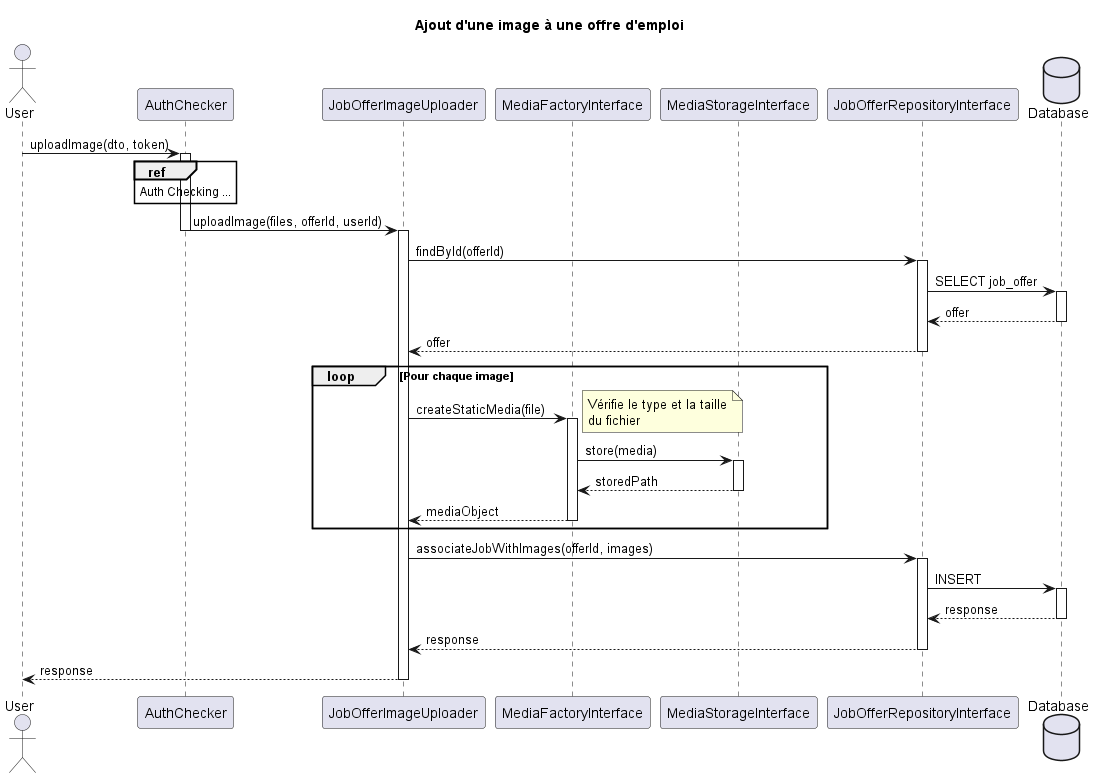

The diagram above was rendered by PlantUML. Its source (embedded in the PNG):
@startuml User Offer - Ajout Image

title "Ajout d'une image à une offre d'emploi"

actor User

participant AuthChecker
participant JobOfferImageUploader
participant MediaFactoryInterface
participant MediaStorageInterface
participant JobOfferRepositoryInterface

database Database


User -> AuthChecker : uploadImage(dto, token)

ref over AuthChecker
    Auth Checking ...
end ref

activate AuthChecker

AuthChecker -> JobOfferImageUploader : uploadImage(files, offerId, userId)
deactivate AuthChecker

activate JobOfferImageUploader


JobOfferImageUploader -> JobOfferRepositoryInterface : findById(offerId)

activate JobOfferRepositoryInterface

JobOfferRepositoryInterface -> Database : SELECT job_offer

activate Database

Database --> JobOfferRepositoryInterface : offer
deactivate Database

JobOfferRepositoryInterface --> JobOfferImageUploader : offer
deactivate JobOfferRepositoryInterface


loop Pour chaque image

    JobOfferImageUploader -> MediaFactoryInterface : createStaticMedia(file)

    activate MediaFactoryInterface

    note right
        Vérifie le type et la taille
        du fichier
    end note

    MediaFactoryInterface -> MediaStorageInterface : store(media)

    activate MediaStorageInterface

    MediaStorageInterface --> MediaFactoryInterface : storedPath

    deactivate MediaStorageInterface

    MediaFactoryInterface --> JobOfferImageUploader : mediaObject

    deactivate MediaFactoryInterface

end


JobOfferImageUploader -> JobOfferRepositoryInterface : associateJobWithImages(offerId, images)

activate JobOfferRepositoryInterface

JobOfferRepositoryInterface -> Database : INSERT

activate Database

Database --> JobOfferRepositoryInterface : response

deactivate Database

JobOfferRepositoryInterface --> JobOfferImageUploader : response

deactivate JobOfferRepositoryInterface


JobOfferImageUploader --> User : response

deactivate JobOfferImageUploader

@enduml